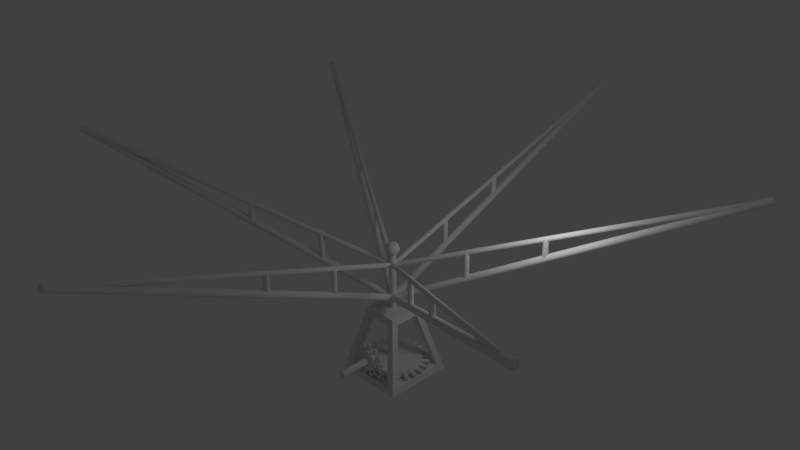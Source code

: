 # Source: horse_walker.blend  (saved by Blender 2.61.1; exported with 4.5.12 LTS)
import bpy
from mathutils import Matrix  # noqa: F401  (used for matrix-valued properties, if any)

bpy.ops.wm.read_factory_settings(use_empty=True)
scene = bpy.context.scene
scene.name = 'Scene'

# ---- collections
col_collection_1 = bpy.data.collections.new('Collection 1'); scene.collection.children.link(col_collection_1)
col_collection_2 = bpy.data.collections.new('Collection 2'); scene.collection.children.link(col_collection_2)
col_collection_3 = bpy.data.collections.new('Collection 3'); scene.collection.children.link(col_collection_3)
col_collection_4 = bpy.data.collections.new('Collection 4'); scene.collection.children.link(col_collection_4)

# ---- materials (node trees are filled in below, after node groups)
mat_material = bpy.data.materials.new('Material')
mat_material.alpha_threshold = 0.0
mat_material.use_transparent_shadow = False
mat_material.roughness = 0.5
mat_material.line_color = (0.0, 0.0, 0.0, 1.0)

# ---- material node trees

# ---- world
world_world = bpy.data.worlds.new('World'); scene.world = world_world
world_world.color = (0.05088, 0.05088, 0.05088)
world_world.use_sun_shadow = False
world_world.sun_shadow_jitter_overblur = 0.0
world_world.cycles.sampling_method = 'MANUAL'
world_world.cycles.sample_map_resolution = 256

# ---- cameras
cam_camera = bpy.data.cameras.new('Camera')
cam_camera.clip_end = 100.0
cam_camera.lens = 35.0
cam_camera.sensor_width = 32.0
cam_camera.sensor_height = 18.0
cam_camera.ortho_scale = 7.314
cam_camera.dof.focus_distance = 0.0
cam_camera.dof.aperture_fstop = 128.0

# ---- lights
light_lamp = bpy.data.lights.new('Lamp', 'POINT')
light_lamp.transmission_factor = 0.0
light_lamp.cutoff_distance = 30.0
light_lamp.energy = 100.0
light_lamp.shadow_buffer_clip_start = 1.001
light_lamp.shadow_soft_size = 1.0
light_lamp.shadow_maximum_resolution = 0.006
light_lamp.use_absolute_resolution = True
light_lamp.cycles.use_multiple_importance_sampling = False

# ---- meshes
me_cylinder_003 = bpy.data.meshes.new('Cylinder.003')
me_cylinder_003.from_pydata([(0.0, 0.1, -0.5), (0.07071, 0.07071, -0.5), (0.1, -4.371e-09, -0.5), (0.07071, -0.07071, -0.5), (-8.742e-09, -0.1, -0.5), (-0.07071, -0.07071, -0.5), (-0.1, 1.192e-09, -0.5), (-0.07071, 0.07071, -0.5), (-3.02e-08, 0.1, 0.5), (0.07071, 0.07071, 0.5), (0.1, 6.159e-08, 0.5), (0.07071, -0.07071, 0.5), (-2.385e-09, -0.1, 0.5), (-0.07071, -0.07071, 0.5), (-0.1, 6.636e-08, 0.5), (-0.07071, 0.07071, 0.5), (0.0, 0.0, -0.5), (0.0, 0.0, 0.5)], [], [(16, 0, 1), (17, 9, 8), (16, 1, 2), (17, 10, 9), (16, 2, 3), (17, 11, 10), (16, 3, 4), (17, 12, 11), (16, 4, 5), (17, 13, 12), (16, 5, 6), (17, 14, 13), (16, 6, 7), (17, 15, 14), (7, 0, 16), (17, 8, 15), (0, 8, 9, 1), (1, 9, 10, 2), (2, 10, 11, 3), (3, 11, 12, 4), (4, 12, 13, 5), (5, 13, 14, 6), (6, 14, 15, 7), (8, 0, 7, 15)])
me_cylinder_003.use_remesh_preserve_volume = False
me_cylinder_003.use_remesh_preserve_attributes = False
me_cylinder_003.use_mirror_vertex_groups = False
me_cylinder_003.update()
me_cube = bpy.data.meshes.new('Cube')
me_cube.from_pydata([(1.0, 1.0, 0.0), (0.5, 0.5, 2.0), (0.7533, 0.9529, 0.1882), (3.874e-07, 0.5471, 1.812), (1.192e-07, 1.0, 0.0), (1.192e-07, 0.9529, 0.1882), (1.0, -2.98e-08, 0.0), (0.5471, -3.576e-07, 1.812), (0.9529, 0.7533, 0.1882), (0.5471, 0.3474, 1.812), (0.3474, 0.5471, 1.812), (4.321e-07, 0.5, 2.0), (0.9529, -5.96e-08, 0.1882), (0.5, -3.874e-07, 2.0), (0.3471, -3.576e-07, 1.812), (0.3, -3.874e-07, 2.0), (0.8, -2.98e-08, 0.0), (0.7529, -5.96e-08, 0.1882), (0.7529, 0.7533, 0.1882), (0.8, 0.8, 0.0), (0.3, 0.3, 2.0), (0.3472, 0.3472, 1.812), (-5.192e-05, -5.96e-08, 0.1882), (-2.593e-05, 0.7531, 0.1882), (0.0, -2.98e-08, 0.0), (8.941e-08, 0.8, 0.0), (-1.192e-07, -3.874e-07, 2.0), (3.8e-07, 0.3, 2.0), (5.18e-05, -3.576e-07, 1.812), (0.0001202, 0.3471, 1.812)], [], [(0, 1, 9, 8), (1, 0, 2, 10), (11, 1, 10, 3), (0, 4, 5, 2), (6, 0, 8, 12), (1, 13, 7, 9), (13, 1, 20, 15), (9, 7, 14, 21), (12, 8, 18, 17), (0, 6, 16, 19), (8, 9, 21, 18), (2, 5, 23, 18), (4, 0, 19, 25), (1, 11, 27, 20), (3, 10, 21, 29), (10, 2, 18, 21), (17, 18, 23, 22), (19, 16, 24, 25), (15, 20, 27, 26), (21, 14, 28, 29)])
me_cube.materials.append(mat_material)
me_cube.use_remesh_preserve_volume = False
me_cube.use_remesh_preserve_attributes = False
me_cube.use_mirror_vertex_groups = False
me_cube.update()
me_cylinder_000 = bpy.data.meshes.new('Cylinder.000')
me_cylinder_000.from_pydata([(-2.861e-06, 8.959, 4.397), (0.05, 8.964, 4.385), (0.0866, 8.979, 4.351), (0.1, 8.999, 4.306), (0.0866, 9.02, 4.26), (0.05, 9.034, 4.227), (-2.384e-06, 9.04, 4.214), (-0.05, 9.034, 4.227), (-0.0866, 9.02, 4.26), (-0.1, 8.999, 4.306), (-0.0866, 8.979, 4.351), (-0.05, 8.964, 4.385), (-6.296e-07, -0.03988, 0.3908), (0.05, -0.03443, 0.3785), (0.0866, -0.01955, 0.3451), (0.1, 0.0007899, 0.2994), (0.0866, 0.02113, 0.2537), (0.05, 0.03601, 0.2203), (-2.161e-07, 0.04146, 0.2081), (-0.05, 0.03601, 0.2203), (-0.0866, 0.02113, 0.2537), (-0.1, 0.00079, 0.2994), (-0.0866, -0.01955, 0.3451), (-0.05, -0.03443, 0.3785), (-2.861e-06, 8.999, 4.306), (-3.493e-07, 0.0007899, 0.2994), (-2.861e-06, 8.979, 4.369), (0.035, 8.982, 4.36), (0.06062, 8.991, 4.336), (0.07, 9.002, 4.303), (0.06062, 9.013, 4.27), (0.035, 9.021, 4.245), (-1.907e-06, 9.024, 4.236), (-0.035, 9.021, 4.245), (-0.06063, 9.013, 4.27), (-0.07, 9.002, 4.303), (-0.06062, 8.991, 4.336), (-0.035, 8.982, 4.36), (-1.378e-06, -0.02376, 1.369), (0.035, -0.0208, 1.36), (0.06062, -0.0127, 1.336), (0.07, -0.001632, 1.302), (0.06062, 0.009433, 1.269), (0.035, 0.01753, 1.245), (-1.464e-06, 0.0205, 1.236), (-0.035, 0.01753, 1.245), (-0.06062, 0.009434, 1.269), (-0.07, -0.001632, 1.302), (-0.06062, -0.0127, 1.336), (-0.035, -0.0208, 1.36), (-2.861e-06, 9.002, 4.303), (-1.473e-06, -0.001632, 1.302), (-5.96e-07, 2.08, 1.184), (0.04, 2.069, 1.184), (0.06928, 2.04, 1.184), (0.08, 2.0, 1.184), (0.06928, 1.96, 1.184), (0.04, 1.931, 1.184), (-1.192e-06, 1.92, 1.184), (-0.04, 1.931, 1.184), (-0.06928, 1.96, 1.184), (-0.08, 2.0, 1.184), (-0.06928, 2.04, 1.184), (-0.04, 2.069, 1.184), (-1.669e-06, 2.08, 1.961), (0.04, 2.069, 1.961), (0.06928, 2.04, 1.961), (0.08, 2.0, 1.961), (0.06928, 1.96, 1.961), (0.04, 1.931, 1.961), (-1.431e-06, 1.92, 1.961), (-0.04, 1.931, 1.961), (-0.06928, 1.96, 1.961), (-0.08, 2.0, 1.961), (-0.06928, 2.04, 1.961), (-0.04, 2.069, 1.961), (-1.073e-06, 2.0, 1.184), (-1.55e-06, 2.0, 1.961), (-1.192e-06, 4.08, 2.085), (0.04, 4.069, 2.085), (0.06928, 4.04, 2.085), (0.08, 4.0, 2.085), (0.06928, 3.96, 2.085), (0.04, 3.931, 2.085), (-1.669e-06, 3.92, 2.085), (-0.04, 3.931, 2.085), (-0.06928, 3.96, 2.085), (-0.08, 4.0, 2.085), (-0.06928, 4.04, 2.085), (-0.04, 4.069, 2.085), (-1.907e-06, 4.08, 2.64), (0.04, 4.069, 2.64), (0.06928, 4.04, 2.64), (0.08, 4.0, 2.64), (0.06928, 3.96, 2.64), (0.04, 3.931, 2.64), (-1.907e-06, 3.92, 2.64), (-0.04, 3.931, 2.64), (-0.06928, 3.96, 2.64), (-0.08, 4.0, 2.64), (-0.06928, 4.04, 2.64), (-0.04, 4.069, 2.64), (-1.431e-06, 4.0, 2.085), (-1.669e-06, 4.0, 2.64)], [], [(24, 0, 1), (25, 13, 12), (24, 1, 2), (25, 14, 13), (24, 2, 3), (25, 15, 14), (24, 3, 4), (25, 16, 15), (24, 4, 5), (25, 17, 16), (24, 5, 6), (25, 18, 17), (24, 6, 7), (25, 19, 18), (24, 7, 8), (25, 20, 19), (24, 8, 9), (25, 21, 20), (24, 9, 10), (25, 22, 21), (24, 10, 11), (25, 23, 22), (11, 0, 24), (25, 12, 23), (0, 12, 13, 1), (1, 13, 14, 2), (2, 14, 15, 3), (3, 15, 16, 4), (4, 16, 17, 5), (5, 17, 18, 6), (6, 18, 19, 7), (7, 19, 20, 8), (8, 20, 21, 9), (9, 21, 22, 10), (10, 22, 23, 11), (12, 0, 11, 23), (50, 26, 27), (51, 39, 38), (50, 27, 28), (51, 40, 39), (50, 28, 29), (51, 41, 40), (50, 29, 30), (51, 42, 41), (50, 30, 31), (51, 43, 42), (50, 31, 32), (51, 44, 43), (50, 32, 33), (51, 45, 44), (50, 33, 34), (51, 46, 45), (50, 34, 35), (51, 47, 46), (50, 35, 36), (51, 48, 47), (50, 36, 37), (51, 49, 48), (50, 37, 26), (51, 38, 49), (26, 38, 39, 27), (27, 39, 40, 28), (28, 40, 41, 29), (29, 41, 42, 30), (30, 42, 43, 31), (31, 43, 44, 32), (32, 44, 45, 33), (33, 45, 46, 34), (34, 46, 47, 35), (35, 47, 48, 36), (36, 48, 49, 37), (37, 49, 38, 26), (76, 52, 53), (77, 65, 64), (76, 53, 54), (77, 66, 65), (76, 54, 55), (77, 67, 66), (76, 55, 56), (77, 68, 67), (76, 56, 57), (77, 69, 68), (76, 57, 58), (77, 70, 69), (76, 58, 59), (77, 71, 70), (76, 59, 60), (77, 72, 71), (76, 60, 61), (77, 73, 72), (76, 61, 62), (77, 74, 73), (76, 62, 63), (77, 75, 74), (76, 63, 52), (77, 64, 75), (52, 64, 65, 53), (53, 65, 66, 54), (54, 66, 67, 55), (55, 67, 68, 56), (56, 68, 69, 57), (57, 69, 70, 58), (58, 70, 71, 59), (59, 71, 72, 60), (60, 72, 73, 61), (61, 73, 74, 62), (62, 74, 75, 63), (63, 75, 64, 52), (102, 78, 79), (103, 91, 90), (102, 79, 80), (103, 92, 91), (102, 80, 81), (103, 93, 92), (102, 81, 82), (103, 94, 93), (102, 82, 83), (103, 95, 94), (102, 83, 84), (103, 96, 95), (102, 84, 85), (103, 97, 96), (102, 85, 86), (103, 98, 97), (102, 86, 87), (103, 99, 98), (102, 87, 88), (103, 100, 99), (102, 88, 89), (103, 101, 100), (102, 89, 78), (103, 90, 101), (78, 90, 91, 79), (79, 91, 92, 80), (80, 92, 93, 81), (81, 93, 94, 82), (82, 94, 95, 83), (83, 95, 96, 84), (84, 96, 97, 85), (85, 97, 98, 86), (86, 98, 99, 87), (87, 99, 100, 88), (88, 100, 101, 89), (89, 101, 90, 78)])
me_cylinder_000.use_remesh_preserve_volume = False
me_cylinder_000.use_remesh_preserve_attributes = False
me_cylinder_000.use_mirror_vertex_groups = False
me_cylinder_000.update()
me_cylinder_001 = bpy.data.meshes.new('Cylinder.001')
me_cylinder_001.from_pydata([(0.0, 0.1, -1.897), (0.05, 0.0866, -1.897), (0.0866, 0.05, -1.897), (0.1, -9.537e-07, -1.897), (0.0866, -0.05, -1.897), (0.05, -0.0866, -1.897), (1.51e-08, -0.1, -1.897), (-0.05, -0.0866, -1.897), (-0.0866, -0.05, -1.897), (-0.1, -1.311e-06, -1.897), (-0.0866, 0.05, -1.897), (-0.05, 0.0866, -1.897), (-7.788e-08, 0.1, 1.803), (0.05, 0.0866, 1.803), (0.0866, 0.05, 1.803), (0.1, 2.027e-06, 1.803), (0.0866, -0.05, 1.803), (0.05, -0.0866, 1.803), (9.298e-08, -0.1, 1.803), (-0.05, -0.0866, 1.803), (-0.0866, -0.05, 1.803), (-0.1, 1.669e-06, 1.803), (-0.0866, 0.05, 1.803), (-0.05, 0.0866, 1.803), (0.0, -9.537e-07, -1.897), (0.0, 1.669e-06, 1.803), (0.0, 1.907e-06, 1.603), (0.1447, -0.1051, 1.713), (-0.05528, -0.1701, 1.713), (-0.1789, 2.027e-06, 1.713), (-0.05528, 0.1701, 1.713), (0.1447, 0.1051, 1.713), (0.05528, -0.1701, 1.892), (-0.1447, -0.1051, 1.892), (-0.1447, 0.1051, 1.892), (0.05528, 0.1701, 1.892), (0.1789, 2.027e-06, 1.892), (0.0, 2.146e-06, 2.003), (-0.03249, -0.1, 1.632), (0.08506, -0.0618, 1.632), (0.05257, -0.1618, 1.697), (0.08506, 0.0618, 1.632), (0.1701, 1.669e-06, 1.697), (-0.1051, 1.669e-06, 1.632), (-0.1376, -0.1, 1.697), (-0.03249, 0.1, 1.632), (-0.1376, 0.1, 1.697), (0.05257, 0.1618, 1.697), (0.1902, 0.0618, 1.803), (0.1902, -0.0618, 1.803), (0.1176, -0.1618, 1.803), (0.0, -0.2, 1.803), (-0.1176, -0.1618, 1.803), (-0.1902, -0.0618, 1.803), (-0.1902, 0.0618, 1.803), (-0.1176, 0.1618, 1.803), (0.0, 0.2, 1.803), (0.1176, 0.1618, 1.803), (0.1376, -0.1, 1.908), (-0.05257, -0.1618, 1.908), (-0.1701, 2.384e-06, 1.908), (-0.05257, 0.1618, 1.908), (0.1376, 0.1, 1.908), (0.1051, 2.384e-06, 1.973), (0.03249, -0.1, 1.973), (-0.08506, -0.0618, 1.973), (-0.08506, 0.0618, 1.973), (0.03249, 0.1, 1.973)], [], [(24, 0, 1), (25, 13, 12), (24, 1, 2), (25, 14, 13), (24, 2, 3), (25, 15, 14), (24, 3, 4), (25, 16, 15), (24, 4, 5), (25, 17, 16), (24, 5, 6), (25, 18, 17), (24, 6, 7), (25, 19, 18), (24, 7, 8), (25, 20, 19), (24, 8, 9), (25, 21, 20), (24, 9, 10), (25, 22, 21), (24, 10, 11), (25, 23, 22), (11, 0, 24), (25, 12, 23), (0, 12, 13, 1), (1, 13, 14, 2), (2, 14, 15, 3), (3, 15, 16, 4), (4, 16, 17, 5), (5, 17, 18, 6), (6, 18, 19, 7), (7, 19, 20, 8), (8, 20, 21, 9), (9, 21, 22, 10), (10, 22, 23, 11), (12, 0, 11, 23), (40, 28, 38), (38, 39, 40), (27, 40, 39), (39, 38, 26), (42, 27, 39), (39, 41, 42), (31, 42, 41), (41, 39, 26), (44, 29, 43), (43, 38, 44), (28, 44, 38), (38, 43, 26), (46, 30, 45), (45, 43, 46), (29, 46, 43), (43, 45, 26), (47, 31, 41), (41, 45, 47), (30, 47, 45), (45, 41, 26), (49, 27, 42), (42, 48, 49), (36, 49, 48), (48, 42, 31), (51, 28, 40), (40, 50, 51), (32, 51, 50), (50, 40, 27), (53, 29, 44), (44, 52, 53), (33, 53, 52), (52, 44, 28), (55, 30, 46), (46, 54, 55), (34, 55, 54), (54, 46, 29), (57, 31, 47), (47, 56, 57), (35, 57, 56), (56, 47, 30), (58, 32, 50), (50, 49, 58), (36, 58, 49), (49, 50, 27), (59, 33, 52), (52, 51, 59), (32, 59, 51), (51, 52, 28), (60, 34, 54), (54, 53, 60), (33, 60, 53), (53, 54, 29), (61, 35, 56), (56, 55, 61), (34, 61, 55), (55, 56, 30), (62, 36, 48), (48, 57, 62), (35, 62, 57), (57, 48, 31), (64, 32, 58), (58, 63, 64), (37, 64, 63), (63, 58, 36), (65, 33, 59), (59, 64, 65), (37, 65, 64), (64, 59, 32), (66, 34, 60), (60, 65, 66), (37, 66, 65), (65, 60, 33), (67, 35, 61), (61, 66, 67), (37, 67, 66), (66, 61, 34), (63, 36, 62), (62, 67, 63), (37, 63, 67), (67, 62, 35)])
me_cylinder_001.use_remesh_preserve_volume = False
me_cylinder_001.use_remesh_preserve_attributes = False
me_cylinder_001.use_mirror_vertex_groups = False
me_cylinder_001.update()
me_cylinder = bpy.data.meshes.new('Cylinder')
me_cylinder.from_pydata([(0.2071, -0.7727, -0.1), (3.204e-07, -0.8, -0.1), (0.2071, -0.7727, 0.1), (-1.155e-06, -0.8, 0.1), (0.0, 0.0, -0.1), (0.0, 0.0, 0.1), (0.1035, -0.7862, 0.06), (0.1263, -0.7832, 0.05543), (0.1456, -0.7807, 0.04243), (0.1585, -0.779, 0.02296), (0.163, -0.7784, 5.96e-08), (0.1585, -0.779, -0.02296), (0.1456, -0.7807, -0.04243), (0.1263, -0.7832, -0.05543), (0.1035, -0.7862, -0.06), (0.08074, -0.7892, -0.05543), (0.06144, -0.7918, -0.04243), (0.04855, -0.7935, -0.02296), (0.04402, -0.794, 5.96e-08), (0.04855, -0.7935, 0.02296), (0.06144, -0.7918, 0.04243), (0.08074, -0.7892, 0.05543), (0.1296, -0.9845, 0.06), (0.1524, -0.9815, 0.05543), (0.1717, -0.979, 0.04243), (0.1846, -0.9773, 0.02296), (0.1891, -0.9767, -1.192e-07), (0.1846, -0.9773, -0.02296), (0.1717, -0.979, -0.04243), (0.1524, -0.9815, -0.05543), (0.1296, -0.9845, -0.06), (0.1068, -0.9875, -0.05543), (0.08755, -0.99, -0.04243), (0.07465, -0.9917, -0.02296), (0.07013, -0.9923, 1.192e-07), (0.07465, -0.9917, 0.02296), (0.08755, -0.99, 0.04243), (0.1068, -0.9875, 0.05543), (0.1296, -0.9845, -5.96e-08)], [], [(4, 0, 1), (5, 3, 2), (0, 2, 3, 1), (38, 23, 22), (38, 24, 23), (38, 25, 24), (38, 26, 25), (38, 27, 26), (38, 28, 27), (38, 29, 28), (38, 30, 29), (38, 31, 30), (38, 32, 31), (38, 33, 32), (38, 34, 33), (38, 35, 34), (38, 36, 35), (38, 37, 36), (38, 22, 37), (6, 22, 23, 7), (7, 23, 24, 8), (8, 24, 25, 9), (9, 25, 26, 10), (10, 26, 27, 11), (11, 27, 28, 12), (12, 28, 29, 13), (13, 29, 30, 14), (14, 30, 31, 15), (15, 31, 32, 16), (16, 32, 33, 17), (17, 33, 34, 18), (18, 34, 35, 19), (19, 35, 36, 20), (20, 36, 37, 21), (21, 37, 22, 6)])
me_cylinder.use_remesh_preserve_volume = False
me_cylinder.use_remesh_preserve_attributes = False
me_cylinder.use_mirror_vertex_groups = False
me_cylinder.update()
me_cylinder_002 = bpy.data.meshes.new('Cylinder.002')
me_cylinder_002.from_pydata([(0.07765, 0.1, -0.2898), (-0.07765, 0.1, -0.2898), (0.07765, -0.1, -0.2898), (-0.07765, -0.1, -0.2898), (2.541e-08, 0.1, 5.565e-08), (-7.709e-09, -0.1, -6.794e-08), (1.583e-07, 0.04, -0.4898), (0.02828, 0.02828, -0.4898), (0.04, 1.771e-07, -0.4898), (0.02828, -0.02828, -0.4898), (1.548e-07, -0.04, -0.4898), (-0.02828, -0.02828, -0.4898), (-0.04, 1.793e-07, -0.4898), (-0.02828, 0.02828, -0.4898), (1.583e-07, 1.788e-07, -0.4898), (0.02828, 0.02828, -0.2898), (1.523e-07, 0.04, -0.2898), (0.04, 1.903e-07, -0.2898), (0.02828, -0.02828, -0.2898), (1.561e-07, -0.04, -0.2898), (-0.02828, -0.02828, -0.2898), (-0.04, 1.923e-07, -0.2898), (-0.02828, 0.02828, -0.2898)], [], [(4, 0, 1), (5, 3, 2), (0, 2, 3, 1), (14, 6, 7), (14, 7, 8), (14, 8, 9), (14, 9, 10), (14, 10, 11), (14, 11, 12), (14, 12, 13), (14, 13, 6), (6, 16, 15, 7), (7, 15, 17, 8), (8, 17, 18, 9), (9, 18, 19, 10), (10, 19, 20, 11), (11, 20, 21, 12), (12, 21, 22, 13), (13, 22, 16, 6)])
me_cylinder_002.use_remesh_preserve_volume = False
me_cylinder_002.use_remesh_preserve_attributes = False
me_cylinder_002.use_mirror_vertex_groups = False
me_cylinder_002.update()

# ---- objects
ob_shaft = bpy.data.objects.new('shaft', me_cylinder_003)
ob_base_tmp = bpy.data.objects.new('base_tmp', None)
ob_base = bpy.data.objects.new('base', me_cube)
ob_lamp = bpy.data.objects.new('Lamp', light_lamp)
ob_camera = bpy.data.objects.new('Camera', cam_camera)
ob_beam_array_control = bpy.data.objects.new('beam_array_control', None)
ob_beam = bpy.data.objects.new('beam', me_cylinder_000)
ob_pole = bpy.data.objects.new('pole', me_cylinder_001)
ob_empty_001 = bpy.data.objects.new('Empty.001', None)
ob_empty = bpy.data.objects.new('Empty', None)
ob_large_gear = bpy.data.objects.new('large_gear', me_cylinder)
ob_gear = bpy.data.objects.new('gear', me_cylinder_002)

# ---- transforms, parenting, visibility, modifiers, constraints
ob_shaft.location = (0.0, -1.393, 0.7)
ob_shaft.rotation_euler = (1.571, 0.0, 0.0)
ob_shaft.lineart.crease_threshold = 0.0
ob_base_tmp.location = (0.0, 0.0, 0.0)
ob_base_tmp.rotation_euler = (0.0, -0.0, 1.571)
ob_base_tmp.empty_image_offset = (0.0, 0.0)
ob_base_tmp.lineart.crease_threshold = 0.0
ob_base.location = (0.0, 0.0, 0.0)
ob_base.lock_rotations_4d = False
ob_base.empty_display_type = 'ARROWS'
ob_base.lineart.crease_threshold = 0.0
_m = ob_base.modifiers.new('Array', 'ARRAY')
_m.count = 4
_m.constant_offset_displace = (0.0, 0.0, 0.0)
_m.use_relative_offset = False
_m.use_object_offset = True
_m.offset_object = ob_base_tmp
ob_lamp.location = (4.076, 1.005, 5.904)
ob_lamp.rotation_euler = (0.6503, 0.05522, 1.866)
ob_lamp.lock_rotations_4d = False
ob_lamp.empty_display_type = 'ARROWS'
ob_lamp.color = (0.0, 0.0, 0.0, 0.0)
ob_lamp.lineart.crease_threshold = 0.0
ob_camera.location = (15.06, -13.76, 14.64)
ob_camera.rotation_euler = (1.109, 0.01082, 0.8149)
ob_camera.lock_rotations_4d = False
ob_camera.empty_display_type = 'ARROWS'
ob_camera.color = (0.0, 0.0, 0.0, 0.0)
ob_camera.display_type = 'WIRE'
ob_camera.lineart.crease_threshold = 0.0
ob_beam_array_control.location = (0.0, 0.0, 2.0)
ob_beam_array_control.rotation_euler = (0.0, -0.0, 1.047)
ob_beam_array_control.empty_image_offset = (0.0, 0.0)
ob_beam_array_control.lineart.crease_threshold = 0.0
ob_beam.location = (0.0, 0.0, 2.0)
ob_beam.lineart.crease_threshold = 0.0
_m = ob_beam.modifiers.new('Array', 'ARRAY')
_m.count = 6
_m.constant_offset_displace = (0.0, 0.0, 0.0)
_m.use_relative_offset = False
_m.use_object_offset = True
_m.offset_object = ob_beam_array_control
ob_pole.location = (0.0, 0.0, 2.0)
ob_pole.lineart.crease_threshold = 0.0
ob_empty_001.location = (0.0, -0.893, 0.7)
ob_empty_001.rotation_euler = (0.0, 0.5236, 0.0)
ob_empty_001.empty_image_offset = (0.0, 0.0)
ob_empty_001.lineart.crease_threshold = 0.0
ob_empty.location = (0.0, 0.0, 0.3)
ob_empty.rotation_euler = (0.0, -0.0, 0.2618)
ob_empty.empty_image_offset = (0.0, 0.0)
ob_empty.lineart.crease_threshold = 0.0
ob_large_gear.location = (0.0, 0.0, 0.3)
ob_large_gear.lineart.crease_threshold = 0.0
_m = ob_large_gear.modifiers.new('Array', 'ARRAY')
_m.count = 24
_m.constant_offset_displace = (0.0, 0.0, 0.0)
_m.use_relative_offset = False
_m.use_object_offset = True
_m.offset_object = ob_empty
ob_gear.location = (0.0, -0.893, 0.7)
ob_gear.lineart.crease_threshold = 0.0
_m = ob_gear.modifiers.new('Array', 'ARRAY')
_m.count = 12
_m.constant_offset_displace = (0.0, 0.0, 0.0)
_m.use_relative_offset = False
_m.use_object_offset = True
_m.offset_object = ob_empty_001

# ---- collection membership
col_collection_1.objects.link(ob_shaft)
col_collection_1.objects.link(ob_base_tmp)
col_collection_1.objects.link(ob_base)
col_collection_1.objects.link(ob_lamp)
col_collection_1.objects.link(ob_camera)
col_collection_2.objects.link(ob_beam_array_control)
col_collection_2.objects.link(ob_beam)
col_collection_2.objects.link(ob_pole)
col_collection_3.objects.link(ob_empty_001)
col_collection_3.objects.link(ob_empty)
col_collection_3.objects.link(ob_large_gear)
col_collection_4.objects.link(ob_gear)

# ---- scene / render settings (as saved in the file)
scene.camera = ob_camera
scene.frame_start = 1; scene.frame_end = 250; scene.frame_set(1)
scene.render.engine = 'BLENDER_EEVEE_NEXT'
scene.render.image_settings.color_mode = 'RGB'
scene.render.image_settings.compression = 90
scene.render.resolution_percentage = 50
scene.render.dither_intensity = 0.0
scene.render.bake_margin = 2
scene.render.bake_bias = 0.0
scene.cycles.use_denoising = False
scene.cycles.samples = 10
scene.cycles.sampling_pattern = 'TABULATED_SOBOL'
scene.cycles.light_sampling_threshold = 0.0
scene.cycles.use_adaptive_sampling = False
scene.cycles.use_light_tree = False
scene.cycles.blur_glossy = 0.0
scene.cycles.volume_bounces = 1
scene.cycles.pixel_filter_type = 'GAUSSIAN'
scene.cycles.sample_clamp_indirect = 0.0
scene.view_settings.view_transform = 'Standard'
bpy.context.view_layer.update()

